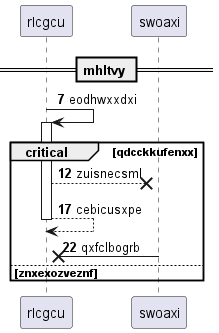

The diagram above was rendered by PlantUML. Its source (embedded in the PNG):
@startuml
participant rlcgcu as 0
participant swoaxi as 1
== mhltvy ==
autonumber 7 5
0 -> 0++ : eodhwxxdxi
critical qdcckkufenxx
0 -->x 1: zuisnecsml
return cebicusxpe
1 ->x 0: qxfclbogrb
else znxexozveznf
end
@enduml